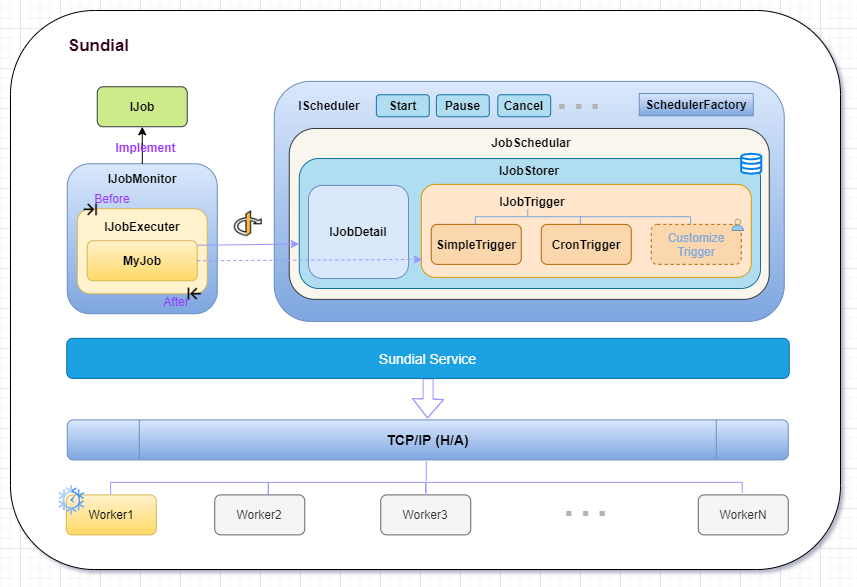

The diagram above was exported from draw.io. Its source (the exported page's mxGraphModel, read from the mxfile embedded in the PNG):
<mxGraphModel dx="1278" dy="1786" grid="1" gridSize="10" guides="1" tooltips="1" connect="1" arrows="1" fold="1" page="1" pageScale="1" pageWidth="827" pageHeight="1169" math="0" shadow="0">
  <root>
    <mxCell id="0" />
    <mxCell id="1" parent="0" />
    <mxCell id="phc7IHnhwWqnPkmrH-PX-102" value="" style="rounded=1;whiteSpace=wrap;html=1;fontSize=14;strokeWidth=1;" parent="1" vertex="1">
      <mxGeometry x="150" y="-218" width="830" height="559.03" as="geometry" />
    </mxCell>
    <mxCell id="phc7IHnhwWqnPkmrH-PX-68" value="" style="rounded=1;whiteSpace=wrap;html=1;strokeColor=#6c8ebf;strokeWidth=1;fillColor=#dae8fc;gradientColor=#7ea6e0;" parent="1" vertex="1">
      <mxGeometry x="413.75" y="-147.13" width="510" height="240" as="geometry" />
    </mxCell>
    <mxCell id="phc7IHnhwWqnPkmrH-PX-42" value="" style="rounded=1;whiteSpace=wrap;html=1;strokeColor=#6c8ebf;strokeWidth=1;fillColor=#dae8fc;gradientColor=#7ea6e0;" parent="1" vertex="1">
      <mxGeometry x="206.75" y="-64.75" width="150" height="150" as="geometry" />
    </mxCell>
    <mxCell id="phc7IHnhwWqnPkmrH-PX-37" value="" style="rounded=1;whiteSpace=wrap;html=1;fillColor=#fff2cc;strokeColor=#d6b656;" parent="1" vertex="1">
      <mxGeometry x="216.75" y="-19.750000000000007" width="130" height="85" as="geometry" />
    </mxCell>
    <mxCell id="phc7IHnhwWqnPkmrH-PX-20" value="" style="rounded=1;whiteSpace=wrap;html=1;fillColor=#f9f7ed;strokeColor=#36393d;" parent="1" vertex="1">
      <mxGeometry x="428.75" y="-100" width="480" height="170.87" as="geometry" />
    </mxCell>
    <mxCell id="phc7IHnhwWqnPkmrH-PX-16" value="" style="rounded=1;whiteSpace=wrap;html=1;fillColor=#b1ddf0;strokeColor=#10739e;" parent="1" vertex="1">
      <mxGeometry x="438.75" y="-70" width="461.25" height="130" as="geometry" />
    </mxCell>
    <mxCell id="phc7IHnhwWqnPkmrH-PX-9" value="" style="rounded=1;whiteSpace=wrap;html=1;fillColor=#ffe6cc;strokeColor=#d79b00;" parent="1" vertex="1">
      <mxGeometry x="560.75" y="-44.13" width="330" height="93" as="geometry" />
    </mxCell>
    <mxCell id="phc7IHnhwWqnPkmrH-PX-4" value="SimpleTrigger" style="rounded=1;whiteSpace=wrap;html=1;fillColor=#fad7ac;strokeColor=#b46504;fontStyle=1" parent="1" vertex="1">
      <mxGeometry x="570.75" y="-4.130000000000003" width="90" height="40" as="geometry" />
    </mxCell>
    <mxCell id="phc7IHnhwWqnPkmrH-PX-6" value="CronTrigger" style="rounded=1;whiteSpace=wrap;html=1;fillColor=#fad7ac;strokeColor=#b46504;fontStyle=1" parent="1" vertex="1">
      <mxGeometry x="680.75" y="-4.130000000000003" width="90" height="40" as="geometry" />
    </mxCell>
    <mxCell id="phc7IHnhwWqnPkmrH-PX-10" value="IJobTrigger" style="text;html=1;strokeColor=none;fillColor=none;align=center;verticalAlign=middle;whiteSpace=wrap;rounded=0;fontStyle=1" parent="1" vertex="1">
      <mxGeometry x="641.75" y="-42.13" width="60" height="30" as="geometry" />
    </mxCell>
    <mxCell id="phc7IHnhwWqnPkmrH-PX-14" value="IJobDetail" style="rounded=1;whiteSpace=wrap;html=1;fontStyle=1;fillColor=#dae8fc;strokeColor=#6c8ebf;" parent="1" vertex="1">
      <mxGeometry x="448" y="-43.13" width="100" height="93.13" as="geometry" />
    </mxCell>
    <mxCell id="phc7IHnhwWqnPkmrH-PX-17" value="IJobStorer" style="text;html=1;strokeColor=none;fillColor=none;align=center;verticalAlign=middle;whiteSpace=wrap;rounded=0;fontStyle=1" parent="1" vertex="1">
      <mxGeometry x="638.75" y="-72.75" width="60" height="30" as="geometry" />
    </mxCell>
    <mxCell id="phc7IHnhwWqnPkmrH-PX-19" value="" style="html=1;verticalLabelPosition=bottom;align=center;labelBackgroundColor=#ffffff;verticalAlign=top;strokeWidth=2;strokeColor=#0080F0;shadow=0;dashed=0;shape=mxgraph.ios7.icons.data;" parent="1" vertex="1">
      <mxGeometry x="880.75" y="-74.75" width="20" height="20" as="geometry" />
    </mxCell>
    <mxCell id="phc7IHnhwWqnPkmrH-PX-21" value="JobSchedular" style="text;html=1;strokeColor=none;fillColor=none;align=center;verticalAlign=middle;whiteSpace=wrap;rounded=0;fontStyle=1" parent="1" vertex="1">
      <mxGeometry x="641" y="-101.13" width="60" height="30" as="geometry" />
    </mxCell>
    <mxCell id="phc7IHnhwWqnPkmrH-PX-26" value="" style="strokeWidth=1;html=1;shape=mxgraph.flowchart.annotation_2;align=left;labelPosition=right;pointerEvents=1;rotation=90;strokeColor=#7EA6E0;" parent="1" vertex="1">
      <mxGeometry x="659.6" y="-64.28999999999999" width="15.32" height="105" as="geometry" />
    </mxCell>
    <mxCell id="phc7IHnhwWqnPkmrH-PX-30" value="" style="line;strokeWidth=1;html=1;strokeColor=#7EA6E0;" parent="1" vertex="1">
      <mxGeometry x="719.75" y="-16.79" width="110" height="10" as="geometry" />
    </mxCell>
    <mxCell id="phc7IHnhwWqnPkmrH-PX-32" value="" style="line;strokeWidth=1;html=1;rotation=90;strokeColor=#7EA6E0;" parent="1" vertex="1">
      <mxGeometry x="824.5" y="-11.129999999999999" width="11.25" height="10" as="geometry" />
    </mxCell>
    <mxCell id="phc7IHnhwWqnPkmrH-PX-7" value="Customize Trigger" style="rounded=1;whiteSpace=wrap;html=1;fillColor=#fad7ac;strokeColor=#b46504;fontStyle=0;dashed=1;fontColor=#7EA6E0;" parent="1" vertex="1">
      <mxGeometry x="790.75" y="-4.1299999999999955" width="90" height="40" as="geometry" />
    </mxCell>
    <mxCell id="phc7IHnhwWqnPkmrH-PX-36" value="MyJob" style="rounded=1;whiteSpace=wrap;html=1;fontStyle=1;fillColor=#fff2cc;strokeColor=#d6b656;gradientColor=#ffd966;" parent="1" vertex="1">
      <mxGeometry x="226.75" y="12.249999999999993" width="110" height="40" as="geometry" />
    </mxCell>
    <mxCell id="phc7IHnhwWqnPkmrH-PX-39" value="IJob" style="rounded=1;whiteSpace=wrap;html=1;fontStyle=1;fillColor=#cdeb8b;strokeColor=#36393d;" parent="1" vertex="1">
      <mxGeometry x="236.75" y="-141.75" width="90" height="40" as="geometry" />
    </mxCell>
    <mxCell id="phc7IHnhwWqnPkmrH-PX-41" value="IJobExecuter" style="text;html=1;strokeColor=none;fillColor=none;align=center;verticalAlign=middle;whiteSpace=wrap;rounded=0;fontStyle=1" parent="1" vertex="1">
      <mxGeometry x="251.75" y="-17.410000000000004" width="60" height="30" as="geometry" />
    </mxCell>
    <mxCell id="phc7IHnhwWqnPkmrH-PX-58" style="edgeStyle=orthogonalEdgeStyle;rounded=0;orthogonalLoop=1;jettySize=auto;html=1;entryX=0.5;entryY=1;entryDx=0;entryDy=0;fontColor=#9933FF;" parent="1" source="phc7IHnhwWqnPkmrH-PX-45" target="phc7IHnhwWqnPkmrH-PX-39" edge="1">
      <mxGeometry relative="1" as="geometry" />
    </mxCell>
    <mxCell id="phc7IHnhwWqnPkmrH-PX-45" value="IJobMonitor" style="text;html=1;strokeColor=none;fillColor=none;align=center;verticalAlign=middle;whiteSpace=wrap;rounded=0;fontStyle=1" parent="1" vertex="1">
      <mxGeometry x="251.75" y="-64.75" width="60" height="30" as="geometry" />
    </mxCell>
    <mxCell id="phc7IHnhwWqnPkmrH-PX-52" value="" style="shape=image;html=1;verticalAlign=top;verticalLabelPosition=bottom;labelBackgroundColor=#ffffff;imageAspect=0;aspect=fixed;image=https://cdn3.iconfinder.com/data/icons/watchify-v1-0-80px/80/arrow-left-80px-128.png;fontColor=#7EA6E0;strokeColor=#7EA6E0;strokeWidth=1;rotation=-180;" parent="1" vertex="1">
      <mxGeometry x="216.75" y="-32.25" width="25" height="25" as="geometry" />
    </mxCell>
    <mxCell id="phc7IHnhwWqnPkmrH-PX-11" value="" style="shape=image;html=1;verticalAlign=top;verticalLabelPosition=bottom;labelBackgroundColor=#ffffff;imageAspect=0;aspect=fixed;image=https://cdn1.iconfinder.com/data/icons/seo-outline-colored-free/128/Customize_user_profile_Account_man_1-128.png" parent="1" vertex="1">
      <mxGeometry x="871.75" y="-9.130000000000003" width="12" height="12" as="geometry" />
    </mxCell>
    <mxCell id="phc7IHnhwWqnPkmrH-PX-53" value="" style="shape=image;html=1;verticalAlign=top;verticalLabelPosition=bottom;labelBackgroundColor=#ffffff;imageAspect=0;aspect=fixed;image=https://cdn3.iconfinder.com/data/icons/watchify-v1-0-80px/80/arrow-left-80px-128.png;fontColor=#7EA6E0;strokeColor=#7EA6E0;strokeWidth=1;rotation=0;" parent="1" vertex="1">
      <mxGeometry x="321.75" y="53.24999999999999" width="25" height="25" as="geometry" />
    </mxCell>
    <mxCell id="phc7IHnhwWqnPkmrH-PX-55" value="Before" style="text;html=1;strokeColor=none;fillColor=none;align=center;verticalAlign=middle;whiteSpace=wrap;rounded=0;fontStyle=0;fontColor=#9933FF;" parent="1" vertex="1">
      <mxGeometry x="221.75" y="-44.75" width="60" height="30" as="geometry" />
    </mxCell>
    <mxCell id="phc7IHnhwWqnPkmrH-PX-56" value="After" style="text;html=1;strokeColor=none;fillColor=none;align=center;verticalAlign=middle;whiteSpace=wrap;rounded=0;fontStyle=0;fontColor=#9933FF;" parent="1" vertex="1">
      <mxGeometry x="285.75" y="58.24999999999999" width="60" height="30" as="geometry" />
    </mxCell>
    <mxCell id="phc7IHnhwWqnPkmrH-PX-59" value="Implement" style="text;html=1;align=center;verticalAlign=middle;resizable=0;points=[];autosize=1;strokeColor=none;fillColor=none;fontColor=#9933FF;fontStyle=1" parent="1" vertex="1">
      <mxGeometry x="244.75" y="-90.75" width="80" height="20" as="geometry" />
    </mxCell>
    <mxCell id="phc7IHnhwWqnPkmrH-PX-34" value="" style="shape=image;html=1;verticalAlign=top;verticalLabelPosition=bottom;labelBackgroundColor=#ffffff;imageAspect=0;aspect=fixed;image=https://cdn1.iconfinder.com/data/icons/logos-1/24/protocol-open-id-128.png;fontColor=#7EA6E0;strokeColor=#7EA6E0;strokeWidth=1;" parent="1" vertex="1">
      <mxGeometry x="373.75" y="-18.79" width="28" height="28" as="geometry" />
    </mxCell>
    <mxCell id="phc7IHnhwWqnPkmrH-PX-65" value="" style="endArrow=classic;html=1;rounded=0;fontColor=#9933FF;entryX=0;entryY=0.658;entryDx=0;entryDy=0;entryPerimeter=0;strokeColor=#9999FF;exitX=1.006;exitY=0.113;exitDx=0;exitDy=0;exitPerimeter=0;" parent="1" source="phc7IHnhwWqnPkmrH-PX-36" target="phc7IHnhwWqnPkmrH-PX-16" edge="1">
      <mxGeometry width="50" height="50" relative="1" as="geometry">
        <mxPoint x="338.75" y="-4.130000000000003" as="sourcePoint" />
        <mxPoint x="437.10000000000014" y="-3.70999999999993" as="targetPoint" />
      </mxGeometry>
    </mxCell>
    <mxCell id="phc7IHnhwWqnPkmrH-PX-67" value="" style="endArrow=classic;html=1;rounded=0;fontColor=#9933FF;strokeColor=#9999FF;dashed=1;exitX=1;exitY=0.5;exitDx=0;exitDy=0;entryX=0.003;entryY=0.807;entryDx=0;entryDy=0;entryPerimeter=0;" parent="1" source="phc7IHnhwWqnPkmrH-PX-36" target="phc7IHnhwWqnPkmrH-PX-9" edge="1">
      <mxGeometry width="50" height="50" relative="1" as="geometry">
        <mxPoint x="338.75" y="28.869999999999997" as="sourcePoint" />
        <mxPoint x="569.0799999999999" y="29.204000000000057" as="targetPoint" />
      </mxGeometry>
    </mxCell>
    <mxCell id="phc7IHnhwWqnPkmrH-PX-70" value="&lt;span&gt;SchedulerFactory&lt;/span&gt;" style="rounded=0;whiteSpace=wrap;html=1;strokeColor=#6c8ebf;strokeWidth=1;fillColor=#dae8fc;gradientColor=#7ea6e0;fontStyle=1" parent="1" vertex="1">
      <mxGeometry x="778.75" y="-135" width="114" height="22.25" as="geometry" />
    </mxCell>
    <mxCell id="phc7IHnhwWqnPkmrH-PX-72" value="IScheduler" style="text;html=1;strokeColor=none;fillColor=none;align=center;verticalAlign=middle;whiteSpace=wrap;rounded=0;fontStyle=1" parent="1" vertex="1">
      <mxGeometry x="438.75" y="-137.75" width="60" height="30" as="geometry" />
    </mxCell>
    <mxCell id="phc7IHnhwWqnPkmrH-PX-73" value="Start" style="rounded=1;whiteSpace=wrap;html=1;strokeColor=#10739e;strokeWidth=1;fillColor=#b1ddf0;fontStyle=1" parent="1" vertex="1">
      <mxGeometry x="515.88" y="-133.75" width="52.87" height="22" as="geometry" />
    </mxCell>
    <mxCell id="phc7IHnhwWqnPkmrH-PX-75" value="Pause" style="rounded=1;whiteSpace=wrap;html=1;strokeColor=#10739e;strokeWidth=1;fillColor=#b1ddf0;fontStyle=1" parent="1" vertex="1">
      <mxGeometry x="575.88" y="-133.75" width="52.87" height="22" as="geometry" />
    </mxCell>
    <mxCell id="phc7IHnhwWqnPkmrH-PX-76" value="Cancel" style="rounded=1;whiteSpace=wrap;html=1;strokeColor=#10739e;strokeWidth=1;fillColor=#b1ddf0;fontStyle=1" parent="1" vertex="1">
      <mxGeometry x="637.31" y="-133.75" width="52.87" height="22" as="geometry" />
    </mxCell>
    <mxCell id="phc7IHnhwWqnPkmrH-PX-79" value="···" style="text;html=1;align=center;verticalAlign=middle;resizable=0;points=[];autosize=1;strokeColor=none;fillColor=none;fontColor=#B3B3B3;fontSize=50;" parent="1" vertex="1">
      <mxGeometry x="682.75" y="-155.75" width="70" height="70" as="geometry" />
    </mxCell>
    <mxCell id="phc7IHnhwWqnPkmrH-PX-100" style="edgeStyle=orthogonalEdgeStyle;rounded=0;orthogonalLoop=1;jettySize=auto;html=1;fontSize=14;fontColor=#33001A;strokeColor=#9999FF;shape=flexArrow;" parent="1" source="phc7IHnhwWqnPkmrH-PX-80" edge="1">
      <mxGeometry relative="1" as="geometry">
        <mxPoint x="567" y="190" as="targetPoint" />
      </mxGeometry>
    </mxCell>
    <mxCell id="phc7IHnhwWqnPkmrH-PX-80" value="Sundial Service" style="rounded=1;whiteSpace=wrap;html=1;fontSize=14;strokeColor=#006EAF;strokeWidth=1;fillColor=#1ba1e2;fontColor=#ffffff;" parent="1" vertex="1">
      <mxGeometry x="206.25" y="109.87" width="722.5" height="40" as="geometry" />
    </mxCell>
    <mxCell id="phc7IHnhwWqnPkmrH-PX-82" value="Worker1" style="rounded=1;whiteSpace=wrap;html=1;fillColor=#fff2cc;strokeColor=#d6b656;fontStyle=0;gradientColor=#ffd966;" parent="1" vertex="1">
      <mxGeometry x="205.75" y="266.4" width="90" height="40" as="geometry" />
    </mxCell>
    <mxCell id="phc7IHnhwWqnPkmrH-PX-83" value="Worker2" style="rounded=1;whiteSpace=wrap;html=1;fillColor=#f5f5f5;strokeColor=#666666;fontStyle=0;fontColor=#333333;" parent="1" vertex="1">
      <mxGeometry x="354.25" y="266.4" width="90" height="40" as="geometry" />
    </mxCell>
    <mxCell id="phc7IHnhwWqnPkmrH-PX-84" value="Worker3" style="rounded=1;whiteSpace=wrap;html=1;fillColor=#f5f5f5;strokeColor=#666666;fontStyle=0;fontColor=#333333;" parent="1" vertex="1">
      <mxGeometry x="520.25" y="266.4" width="90" height="40" as="geometry" />
    </mxCell>
    <mxCell id="phc7IHnhwWqnPkmrH-PX-85" value="WorkerN" style="rounded=1;whiteSpace=wrap;html=1;fontStyle=0;fillColor=#f5f5f5;strokeColor=#666666;fontColor=#333333;" parent="1" vertex="1">
      <mxGeometry x="837.75" y="266.4" width="90" height="40" as="geometry" />
    </mxCell>
    <mxCell id="phc7IHnhwWqnPkmrH-PX-86" value="···" style="text;html=1;align=center;verticalAlign=middle;resizable=0;points=[];autosize=1;strokeColor=none;fillColor=none;fontColor=#B3B3B3;fontSize=50;" parent="1" vertex="1">
      <mxGeometry x="690" y="251.39999999999998" width="70" height="70" as="geometry" />
    </mxCell>
    <mxCell id="phc7IHnhwWqnPkmrH-PX-87" value="TCP/IP (H/A)" style="shape=process;whiteSpace=wrap;html=1;backgroundOutline=1;rounded=1;fontSize=14;strokeColor=#6c8ebf;strokeWidth=1;fillColor=#dae8fc;fontStyle=1;gradientColor=#7ea6e0;" parent="1" vertex="1">
      <mxGeometry x="206.75" y="191.4" width="721" height="40" as="geometry" />
    </mxCell>
    <mxCell id="phc7IHnhwWqnPkmrH-PX-89" value="" style="strokeWidth=1;html=1;shape=mxgraph.flowchart.annotation_1;align=left;pointerEvents=1;rounded=1;fontSize=14;fontColor=#33001A;rotation=90;strokeColor=#9999FF;" parent="1" vertex="1">
      <mxGeometry x="480.38" y="181.28" width="12.5" height="157.75" as="geometry" />
    </mxCell>
    <mxCell id="phc7IHnhwWqnPkmrH-PX-90" value="" style="strokeWidth=1;html=1;shape=mxgraph.flowchart.annotation_1;align=left;pointerEvents=1;rounded=1;fontSize=14;fontColor=#33001A;rotation=90;strokeColor=#9999FF;" parent="1" vertex="1">
      <mxGeometry x="322.75" y="181.28" width="12.5" height="157.75" as="geometry" />
    </mxCell>
    <mxCell id="phc7IHnhwWqnPkmrH-PX-91" value="" style="strokeWidth=1;html=1;shape=mxgraph.flowchart.annotation_1;align=left;pointerEvents=1;rounded=1;fontSize=14;fontColor=#33001A;rotation=90;strokeColor=#9999FF;" parent="1" vertex="1">
      <mxGeometry x="718.16" y="100.87" width="10.56" height="316.63" as="geometry" />
    </mxCell>
    <mxCell id="phc7IHnhwWqnPkmrH-PX-92" value="" style="line;strokeWidth=1;html=1;rounded=1;fontSize=14;fontColor=#33001A;rotation=90;strokeColor=#9999FF;" parent="1" vertex="1">
      <mxGeometry x="555.75" y="237.39999999999998" width="20" height="10" as="geometry" />
    </mxCell>
    <mxCell id="phc7IHnhwWqnPkmrH-PX-98" value="" style="sketch=0;html=1;aspect=fixed;strokeColor=none;shadow=0;align=center;verticalAlign=top;fillColor=#3B8DF1;shape=mxgraph.gcp2.time_clock;rounded=1;fontSize=14;fontColor=#33001A;" parent="1" vertex="1">
      <mxGeometry x="198" y="256.46" width="25.75" height="29.94" as="geometry" />
    </mxCell>
    <mxCell id="phc7IHnhwWqnPkmrH-PX-103" value="Sundial" style="text;html=1;align=center;verticalAlign=middle;resizable=0;points=[];autosize=1;strokeColor=none;fillColor=none;fontSize=17;fontColor=#33001A;fontStyle=1" parent="1" vertex="1">
      <mxGeometry x="198" y="-198" width="80" height="30" as="geometry" />
    </mxCell>
  </root>
</mxGraphModel>